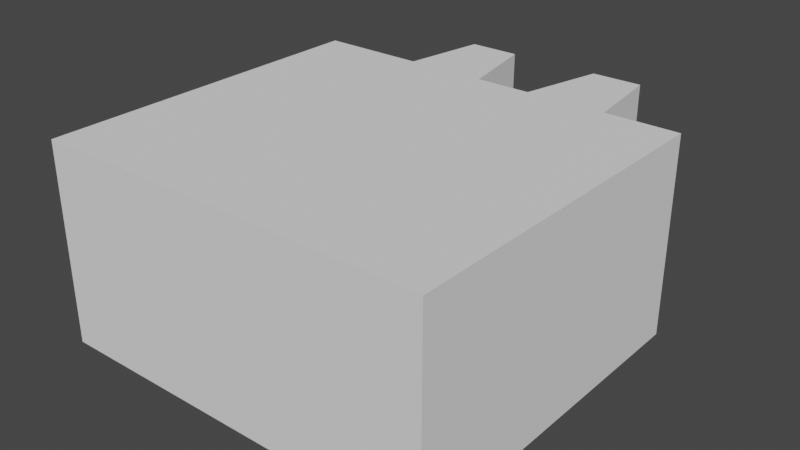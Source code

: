 # Source: jig_prototype.blend  (saved by Blender 3.4.6; exported with 4.5.12 LTS)
import bpy
from mathutils import Matrix  # noqa: F401  (used for matrix-valued properties, if any)

bpy.ops.wm.read_factory_settings(use_empty=True)
scene = bpy.context.scene
scene.name = 'Scene'

# ---- collections
col_collection = bpy.data.collections.new('Collection'); scene.collection.children.link(col_collection)

# ---- world
world_world = bpy.data.worlds.new('World'); scene.world = world_world
world_world.use_nodes = True; world_world.node_tree.nodes.clear()
_N = world_world.node_tree.nodes; _L = world_world.node_tree.links
n0 = _N.new('ShaderNodeOutputWorld'); n0.name = 'World Output'; n0.location = (300, 300)
n1 = _N.new('ShaderNodeBackground'); n1.name = 'Background'; n1.location = (10, 300)
n1.inputs[0].default_value = (0.05088, 0.05088, 0.05088, 1.0)
_L.new(n1.outputs[0], n0.inputs[0])
n0.is_active_output = True
world_world.color = (0.05088, 0.05088, 0.05088)
world_world.use_sun_shadow = False
world_world.sun_shadow_jitter_overblur = 0.0

# ---- meshes
me_cube_001 = bpy.data.meshes.new('Cube.001')
me_cube_001.from_pydata([(-1.3, 0.4422, -5.809), (-1.3, -5.808, -5.809), (-1.3, 0.4422, -3.209), (-1.3, -5.808, -3.209), (5.839, 0.4422, -5.809), (5.839, -5.808, -5.809), (5.839, 0.4422, -3.209), (5.839, -5.808, -3.209), (0.5982, 0.4422, -3.209), (3.408, 1.942, -3.209), (3.408, 1.942, -5.809), (2.047, 0.4422, -3.209), (2.047, 0.4422, -5.809), (3.048, 0.4422, -5.809), (1.758, 1.942, -3.209), (1.758, 1.942, -5.809), (0.8488, 1.942, -3.209), (0.8488, 1.942, -5.809), (4.313, 1.942, -3.205), (4.313, 1.942, -5.805), (4.501, 0.4422, -3.207), (4.501, 0.4422, -5.807), (0.5982, 0.4422, -5.809), (3.048, 0.4422, -3.209), (-1.3, 0.4422, -6.809), (-1.3, -5.808, -6.809), (5.839, -5.808, -6.809), (5.839, 0.4422, -6.809), (3.048, 0.4422, -6.809), (3.408, 1.942, -6.809), (4.313, 1.942, -6.805), (1.758, 1.942, -6.809), (2.047, 0.4422, -6.809), (0.8488, 1.942, -6.809), (4.501, 0.4422, -6.807), (0.5982, 0.4422, -6.809)], [], [(0, 1, 3, 2), (11, 8, 3), (6, 7, 5, 4), (22, 17, 33, 35), (16, 8, 11, 14), (7, 3, 1, 5), (23, 9, 10, 13), (0, 2, 8, 22), (18, 19, 10, 9), (28, 34, 27), (14, 11, 12, 15), (11, 23, 13, 12), (16, 14, 15, 17), (8, 16, 17, 22), (20, 21, 19, 18), (12, 13, 28, 32), (9, 23, 20, 18), (6, 4, 21, 20), (8, 2, 3), (3, 7, 11), (7, 6, 20), (20, 23, 7), (23, 11, 7), (19, 21, 34, 30), (0, 22, 35, 24), (25, 24, 35, 32, 28, 27, 26), (31, 32, 35, 33), (28, 29, 34), (29, 30, 34), (13, 10, 29, 28), (4, 27, 34, 21), (17, 15, 31, 33), (10, 19, 30, 29), (4, 5, 26, 27), (1, 0, 24, 25), (12, 32, 31, 15), (5, 1, 25, 26)])
_uv = me_cube_001.uv_layers.new(name='UVMap')
_uv.uv.foreach_set('vector', [0.375, 0.0, 0.625, 0.0, 0.625, 0.25, 0.375, 0.25, 0.2776, 0.4661, 0.375, 0.25, 0.875, 0.5, 0.375, 0.5, 0.625, 0.5, 0.625, 0.75, 0.375, 0.75, 0.25, 0.4602, 0.1562, 0.75, 0.1562, 0.75, 0.25, 0.4602, 0.1562, 0.5, 0.25, 0.4034, 0.2776, 0.4661, 0.1875, 0.5, 0.625, 0.5, 0.875, 0.5, 0.875, 0.75, 0.625, 0.75, 0.3438, 0.4524, 0.375, 0.5, 0.375, 0.75, 0.3438, 0.6073, 0.375, 0.0, 0.375, 0.25, 0.375, 0.25, 0.375, 0.0, 0.375, 0.5, 0.375, 0.75, 0.375, 0.75, 0.375, 0.5, 0.3437, 0.6072, 0.375, 0.7499, 0.0, 0.0, 0.1875, 0.5, 0.2776, 0.4661, 0.2776, 0.6484, 0.1875, 0.75, 0.2776, 0.4661, 0.3438, 0.4524, 0.3438, 0.6073, 0.2776, 0.6484, 0.1562, 0.5, 0.1875, 0.5, 0.1875, 0.75, 0.1562, 0.75, 0.25, 0.4034, 0.1562, 0.5, 0.1562, 0.75, 0.25, 0.4602, 0.375, 0.5, 0.375, 0.75, 0.375, 0.75, 0.375, 0.5, 0.2776, 0.6484, 0.3438, 0.6073, 0.3437, 0.6072, 0.2776, 0.6484, 0.375, 0.5, 0.3438, 0.4524, 0.375, 0.5, 0.375, 0.5, 0.375, 0.5, 0.375, 0.75, 0.375, 0.75, 0.375, 0.5, 0.375, 0.25, 0.375, 0.25, 0.875, 0.5, 0.875, 0.5, 0.625, 0.5, 0.2776, 0.4661, 0.625, 0.5, 0.375, 0.5, 0.375, 0.5, 0.375, 0.5, 0.3438, 0.4524, 0.625, 0.5, 0.3438, 0.4524, 0.2776, 0.4661, 0.625, 0.5, 0.375, 0.75, 0.375, 0.75, 0.375, 0.7499, 0.375, 0.75, 0.375, 0.0, 0.375, 0.0, 0.375, -0.09615, 0.375, -0.09615, 0.875, 0.8462, 0.375, -0.09615, 0.25, 0.4602, 0.2776, 0.6484, 0.3437, 0.6072, 0.375, 0.75, 0.625, 0.75, 0.1875, 0.75, 0.2776, 0.6484, 0.25, 0.4602, 0.1562, 0.75, 0.3437, 0.6072, 0.375, 0.75, 0.375, 0.7499, 0.375, 0.75, 0.375, 0.75, 0.375, 0.7499, 0.3438, 0.6073, 0.375, 0.75, 0.375, 0.75, 0.3437, 0.6072, 0.0, 0.0, 0.0, 0.0, 0.0, 0.0, 0.0, 0.0, 0.1562, 0.75, 0.1875, 0.75, 0.1875, 0.75, 0.1562, 0.75, 0.375, 0.75, 0.375, 0.75, 0.375, 0.75, 0.375, 0.75, 0.375, 0.75, 0.625, 0.75, 0.625, 0.75, 0.375, 0.75, 0.625, 0.0, 0.375, 0.0, 0.375, -0.09615, 0.625, -0.09615, 0.2776, 0.6484, 0.2776, 0.6484, 0.1875, 0.75, 0.1875, 0.75, 0.625, 0.75, 0.875, 0.75, 0.875, 0.8462, 0.625, 0.75])
me_cube_001.update()

# ---- objects
ob_cube = bpy.data.objects.new('Cube', me_cube_001)

# ---- transforms, parenting, visibility, modifiers, constraints
ob_cube.location = (0.0, 0.0, 0.0)

# ---- collection membership
col_collection.objects.link(ob_cube)

# ---- scene / render settings (as saved in the file)
scene.frame_start = 1; scene.frame_end = 250; scene.frame_set(1)
scene.render.engine = 'BLENDER_EEVEE_NEXT'
scene.cycles.sampling_pattern = 'TABULATED_SOBOL'
scene.cycles.use_light_tree = False
scene.view_settings.view_transform = 'Filmic'
scene.unit_settings.scale_length = 0.001
bpy.context.view_layer.update()

# ---- added for rendering (the .blend has no active camera and no usable light): camera, sun
cam_auto = bpy.data.cameras.new('AutoCamera')
cam_auto.lens = 50.0
cam_auto.sensor_width = 36.0
cam_auto.clip_end = 1000.0
ob_auto_camera = bpy.data.objects.new('AutoCamera', cam_auto)
scene.collection.objects.link(ob_auto_camera)
ob_auto_camera.location = (12.5725, -14.2967, 3.23573)
ob_auto_camera.rotation_euler = (1.09748, -7.21219e-08, 0.694738)
scene.camera = ob_auto_camera
light_auto_sun = bpy.data.lights.new('AutoSun', 'SUN')
light_auto_sun.energy = 3.0
light_auto_sun.angle = 0.0523599
ob_auto_sun = bpy.data.objects.new('AutoSun', light_auto_sun)
scene.collection.objects.link(ob_auto_sun)
ob_auto_sun.rotation_euler = (0.872665, 0.174533, 0.523599)
bpy.context.view_layer.update()

